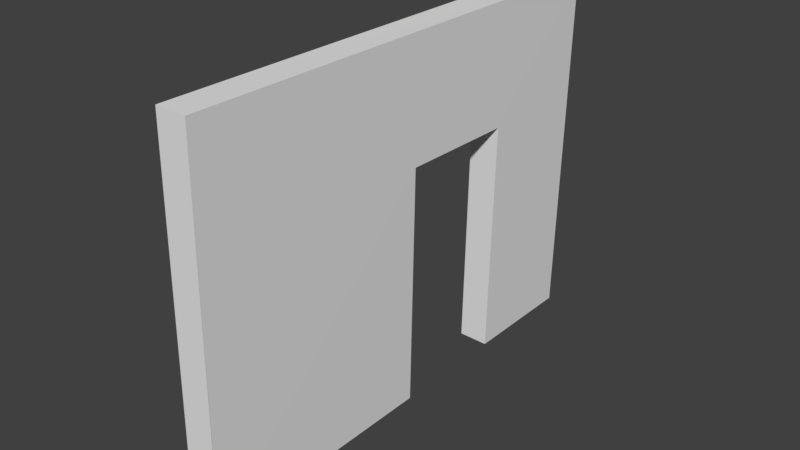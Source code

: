 # Source: SM_Wall_Door_Standing_3x4x0.25.blend  (saved by Blender 2.79.0; exported with 4.5.12 LTS)
import bpy
from mathutils import Matrix  # noqa: F401  (used for matrix-valued properties, if any)

bpy.ops.wm.read_factory_settings(use_empty=True)
scene = bpy.context.scene
scene.name = 'Scene'

# ---- collections
col_collection_1 = bpy.data.collections.new('Collection 1'); scene.collection.children.link(col_collection_1)

# ---- world
world_world = bpy.data.worlds.new('World'); scene.world = world_world
world_world.color = (0.05088, 0.05088, 0.05088)
world_world.use_sun_shadow = False
world_world.sun_shadow_jitter_overblur = 0.0
world_world.cycles.sampling_method = 'MANUAL'

# ---- meshes
me_vert = bpy.data.meshes.new('Vert')
me_vert.from_pydata([(0.000721, -0.9952, -0.0009409), (-1.989, -0.9924, 0.0004576), (0.0008522, -0.9932, -0.001045), (-0.001012, -0.0009063, 0.001486), (-1.999, -1.998, -0.0005549), (0.0003134, -2.0, -0.001158), (-0.0006863, -4.006, -0.002282), (0.001463, -4.007, 0.001168), (-3.0, -4.0, -0.01204), (-2.996, 0.0006674, -0.0003223), (0.0003448, -7.173e-05, 0.00169), (0.0001839, -0.9956, 0.2491), (-1.99, -0.9928, 0.2505), (0.0003151, -0.9937, 0.249), (-0.001549, -0.001334, 0.2515), (-2.0, -1.998, 0.2494), (-0.0002236, -2.001, 0.2488), (-0.001223, -4.006, 0.2477), (0.0009261, -4.007, 0.2512), (-3.001, -4.0, 0.238), (-2.996, 0.0002397, 0.2497), (-0.0001923, -0.0004994, 0.2517)], [], [(6, 7, 8, 9, 10, 3, 2, 0, 1, 4, 5), (17, 16, 15, 12, 11, 13, 14, 21, 20, 19, 18), (8, 19, 20, 9), (10, 21, 14, 3), (3, 14, 13, 2), (9, 20, 21, 10), (6, 17, 18, 7), (5, 16, 17, 6), (1, 12, 15, 4), (0, 11, 12, 1), (7, 18, 19, 8), (4, 15, 16, 5), (2, 13, 11, 0)])
me_vert.use_remesh_preserve_volume = False
me_vert.use_remesh_preserve_attributes = False
me_vert.use_mirror_vertex_groups = False
me_vert.update()

# ---- objects
ob_sm_wall_door_3x4x0_25 = bpy.data.objects.new('SM_Wall_Door_3x4x0.25', me_vert)

# ---- transforms, parenting, visibility, modifiers, constraints
ob_sm_wall_door_3x4x0_25.location = (0.0, 0.0, 0.0)
ob_sm_wall_door_3x4x0_25.rotation_euler = (-0.0, 1.59, -0.0)
ob_sm_wall_door_3x4x0_25.lineart.crease_threshold = 0.0

# ---- collection membership
col_collection_1.objects.link(ob_sm_wall_door_3x4x0_25)

# ---- scene / render settings (as saved in the file)
scene.frame_start = 1; scene.frame_end = 250; scene.frame_set(1)
scene.render.engine = 'BLENDER_EEVEE_NEXT'
scene.render.resolution_percentage = 50
scene.render.dither_intensity = 0.0
scene.cycles.use_denoising = False
scene.cycles.samples = 128
scene.cycles.sampling_pattern = 'TABULATED_SOBOL'
scene.cycles.use_adaptive_sampling = False
scene.cycles.use_light_tree = False
scene.cycles.blur_glossy = 0.0
scene.cycles.sample_clamp_indirect = 0.0
scene.view_settings.view_transform = 'Standard'
bpy.context.view_layer.update()

# ---- added for rendering (the .blend has no active camera and no usable light): camera, sun
cam_auto = bpy.data.cameras.new('AutoCamera')
cam_auto.lens = 50.0
cam_auto.sensor_width = 36.0
cam_auto.clip_end = 1000.0
ob_auto_camera = bpy.data.objects.new('AutoCamera', cam_auto)
scene.collection.objects.link(ob_auto_camera)
ob_auto_camera.location = (4.79303, -7.57725, 5.21315)
ob_auto_camera.rotation_euler = (1.09748, -7.21219e-08, 0.694738)
scene.camera = ob_auto_camera
light_auto_sun = bpy.data.lights.new('AutoSun', 'SUN')
light_auto_sun.energy = 3.0
light_auto_sun.angle = 0.0523599
ob_auto_sun = bpy.data.objects.new('AutoSun', light_auto_sun)
scene.collection.objects.link(ob_auto_sun)
ob_auto_sun.rotation_euler = (0.872665, 0.174533, 0.523599)
bpy.context.view_layer.update()

